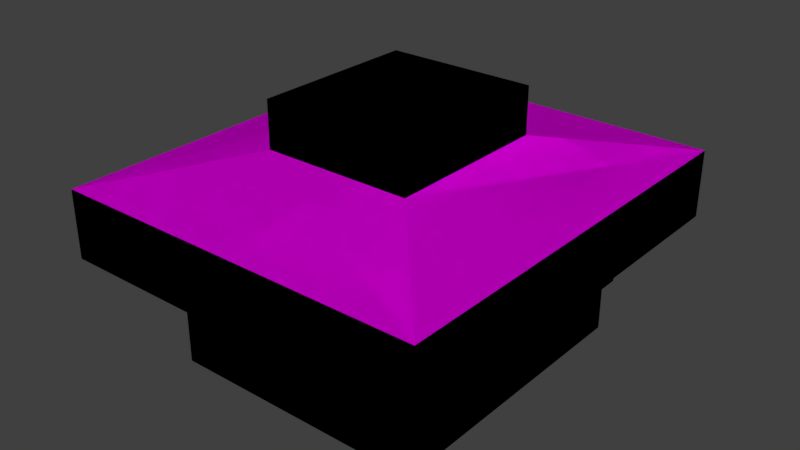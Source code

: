 # Source: quiosque-final-Will.blend  (saved by Blender 2.79.0; exported with 4.5.12 LTS)
import bpy
from mathutils import Matrix  # noqa: F401  (used for matrix-valued properties, if any)

bpy.ops.wm.read_factory_settings(use_empty=True)
scene = bpy.context.scene
scene.name = 'Scene'

# ---- collections
col_collection_1 = bpy.data.collections.new('Collection 1'); scene.collection.children.link(col_collection_1)

# ---- images (referenced by path relative to the original .blend; pixels are not part of the script)
import os
ASSET_DIR = os.environ.get("B2B_ASSET_DIR", "")  # directory of the original .blend (textures are referenced by path, not embedded)
HERE = os.path.dirname(os.path.abspath(__file__))  # packed textures are extracted next to this script under _unpacked/

def load_image(name, relpath, width, height, colorspace="sRGB"):
    """Load a texture the original file referenced (path relative to the .blend, or extracted next to this script)."""
    p = next((c for c in (os.path.join(HERE, relpath), os.path.join(ASSET_DIR, relpath)) if relpath and os.path.exists(c)), "")
    if p:
        img = bpy.data.images.load(p, check_existing=True)
        img.name = name
    else:  # same state as the original file: an image datablock whose file is absent (Cycles renders it pink)
        img = bpy.data.images.new(name, width, height)
        img.source = "FILE"
        img.filepath = "//" + (relpath or name)
    img.colorspace_settings.name = colorspace
    return img
img_ceramica_jpg = load_image('ceramica.jpg', 'ceramica.jpg', 1024, 1024, 'sRGB')
img_branca_jpg = load_image('branca.jpg', 'branca.jpg', 1024, 1024, 'sRGB')
img_telhado_jpg = load_image('telhado.jpg', 'telhado.jpg', 1024, 1024, 'sRGB')
img_azul_escuro_jpg = load_image('azul escuro.jpg', 'azul escuro.jpg', 1024, 1024, 'sRGB')
img_porta_jpg = load_image('porta.jpg', 'porta.jpg', 1024, 1024, 'sRGB')
img_metal_quadrado_jpg = load_image('metal quadrado.jpg', 'metal quadrado.jpg', 1024, 1024, 'sRGB')
img_granito_jpg = load_image('granito.jpg', 'granito.jpg', 1024, 1024, 'sRGB')
img_metal_bordas_jpg = load_image('metal bordas.jpg', 'metal bordas.jpg', 1024, 1024, 'sRGB')
img_bk = load_image('bk', '', 2048, 2048, 'sRGB')

# ---- materials (node trees are filled in below, after node groups)
mat_ceramica = bpy.data.materials.new('ceramica')
mat_ceramica.alpha_threshold = 0.0
mat_ceramica.roughness = 0.5
mat_concreto = bpy.data.materials.new('concreto')
mat_concreto.alpha_threshold = 0.0
mat_concreto.roughness = 0.5
mat_parede = bpy.data.materials.new('parede')
mat_parede.alpha_threshold = 0.0
mat_parede.roughness = 0.5
mat_telhado = bpy.data.materials.new('telhado')
mat_telhado.alpha_threshold = 0.0
mat_telhado.roughness = 0.5
mat_telhado_2 = bpy.data.materials.new('telhado 2')
mat_telhado_2.alpha_threshold = 0.0
mat_telhado_2.roughness = 0.5
mat_porta_lateral = bpy.data.materials.new('porta lateral')
mat_porta_lateral.alpha_threshold = 0.0
mat_porta_lateral.roughness = 0.5
mat_metal_industrial = bpy.data.materials.new('metal industrial')
mat_metal_industrial.alpha_threshold = 0.0
mat_metal_industrial.roughness = 0.5
mat_granito = bpy.data.materials.new('granito')
mat_granito.alpha_threshold = 0.0
mat_granito.roughness = 0.5
mat_metal_bordas = bpy.data.materials.new('metal bordas')
mat_metal_bordas.alpha_threshold = 0.0
mat_metal_bordas.roughness = 0.5
mat_porta_metal = bpy.data.materials.new('porta-metal')
mat_porta_metal.alpha_threshold = 0.0
mat_porta_metal.roughness = 0.5
mat_material = bpy.data.materials.new('Material')
mat_material.alpha_threshold = 0.0
mat_material.roughness = 0.5

# ---- material node trees
mat_ceramica.use_nodes = True; mat_ceramica.node_tree.nodes.clear()
_N = mat_ceramica.node_tree.nodes; _L = mat_ceramica.node_tree.links
n0 = _N.new('ShaderNodeOutputMaterial'); n0.name = 'Material Output'; n0.location = (300, 300)
n1 = _N.new('ShaderNodeTexImage'); n1.name = 'Image Texture'; n1.location = (-171, 417)
n1.width = 140
n1.image = img_ceramica_jpg
n2 = _N.new('ShaderNodeBsdfDiffuse'); n2.name = 'Diffuse BSDF'; n2.location = (51, 306)
n3 = _N.new('ShaderNodeTexCoord'); n3.name = 'Texture Coordinate'; n3.location = (237, -14)
n4 = _N.new('ShaderNodeMapping'); n4.name = 'Mapping'; n4.location = (-242, 18)
n4.vector_type = 'TEXTURE'
n4.inputs[3].default_value = (0.1, 0.1, 1.0)
_L.new(n2.outputs[0], n0.inputs[0])
_L.new(n1.outputs[0], n2.inputs[0])
_L.new(n4.outputs[0], n1.inputs[0])
_L.new(n3.outputs[2], n4.inputs[0])
n0.is_active_output = True
mat_concreto.use_nodes = True; mat_concreto.node_tree.nodes.clear()
_N = mat_concreto.node_tree.nodes; _L = mat_concreto.node_tree.links
n0 = _N.new('ShaderNodeOutputMaterial'); n0.name = 'Material Output'; n0.location = (300, 300)
n1 = _N.new('ShaderNodeBsdfDiffuse'); n1.name = 'Diffuse BSDF'; n1.location = (10, 300)
n2 = _N.new('ShaderNodeTexCoord'); n2.name = 'Texture Coordinate'; n2.location = (305, -87)
n3 = _N.new('ShaderNodeMapping'); n3.name = 'Mapping'; n3.location = (-149, -18)
n3.vector_type = 'TEXTURE'
n3.inputs[3].default_value = (0.2, 0.2, 1.0)
n4 = _N.new('ShaderNodeTexImage'); n4.name = 'Image Texture'; n4.location = (-228, 307)
n4.width = 140
n4.image = img_branca_jpg
_L.new(n1.outputs[0], n0.inputs[0])
_L.new(n4.outputs[0], n1.inputs[0])
_L.new(n3.outputs[0], n4.inputs[0])
_L.new(n2.outputs[2], n3.inputs[0])
n0.is_active_output = True
mat_parede.use_nodes = True; mat_parede.node_tree.nodes.clear()
_N = mat_parede.node_tree.nodes; _L = mat_parede.node_tree.links
n0 = _N.new('ShaderNodeOutputMaterial'); n0.name = 'Material Output'; n0.location = (300, 300)
n1 = _N.new('ShaderNodeBsdfDiffuse'); n1.name = 'Diffuse BSDF'; n1.location = (10, 300)
n2 = _N.new('ShaderNodeTexCoord'); n2.name = 'Texture Coordinate'; n2.location = (350, 89)
n3 = _N.new('ShaderNodeTexImage'); n3.name = 'Image Texture'; n3.location = (116, 578)
n3.width = 140
n3.image = img_ceramica_jpg
n4 = _N.new('ShaderNodeMapping'); n4.name = 'Mapping'; n4.location = (-197, 123)
n4.vector_type = 'TEXTURE'
n4.inputs[3].default_value = (0.1, 0.1, 1.0)
_L.new(n1.outputs[0], n0.inputs[0])
_L.new(n3.outputs[0], n1.inputs[0])
_L.new(n4.outputs[0], n3.inputs[0])
_L.new(n2.outputs[2], n4.inputs[0])
n0.is_active_output = True
mat_telhado.use_nodes = True; mat_telhado.node_tree.nodes.clear()
_N = mat_telhado.node_tree.nodes; _L = mat_telhado.node_tree.links
n0 = _N.new('ShaderNodeOutputMaterial'); n0.name = 'Material Output'; n0.location = (300, 300)
n1 = _N.new('ShaderNodeBsdfDiffuse'); n1.name = 'Diffuse BSDF'; n1.location = (10, 300)
n2 = _N.new('ShaderNodeTexCoord'); n2.name = 'Texture Coordinate'; n2.location = (333, 94)
n3 = _N.new('ShaderNodeTexImage'); n3.name = 'Image Texture'; n3.location = (33, 594)
n3.width = 140
n3.image = img_telhado_jpg
n4 = _N.new('ShaderNodeMapping'); n4.name = 'Mapping'; n4.location = (-238, 107)
n4.vector_type = 'TEXTURE'
n4.inputs[3].default_value = (0.5, 0.5, 1.0)
_L.new(n1.outputs[0], n0.inputs[0])
_L.new(n3.outputs[0], n1.inputs[0])
_L.new(n4.outputs[0], n3.inputs[0])
_L.new(n2.outputs[2], n4.inputs[0])
n0.is_active_output = True
mat_telhado_2.use_nodes = True; mat_telhado_2.node_tree.nodes.clear()
_N = mat_telhado_2.node_tree.nodes; _L = mat_telhado_2.node_tree.links
n0 = _N.new('ShaderNodeOutputMaterial'); n0.name = 'Material Output'; n0.location = (300, 300)
n1 = _N.new('ShaderNodeBsdfDiffuse'); n1.name = 'Diffuse BSDF'; n1.location = (10, 300)
n2 = _N.new('ShaderNodeTexCoord'); n2.name = 'Texture Coordinate'; n2.location = (259, 116)
n3 = _N.new('ShaderNodeTexImage'); n3.name = 'Image Texture'; n3.location = (-201, 476)
n3.width = 140
n3.image = img_azul_escuro_jpg
n4 = _N.new('ShaderNodeMapping'); n4.name = 'Mapping'; n4.location = (-251, 79)
_L.new(n1.outputs[0], n0.inputs[0])
_L.new(n4.outputs[0], n3.inputs[0])
_L.new(n2.outputs[2], n4.inputs[0])
_L.new(n3.outputs[0], n1.inputs[0])
n0.is_active_output = True
mat_porta_lateral.use_nodes = True; mat_porta_lateral.node_tree.nodes.clear()
_N = mat_porta_lateral.node_tree.nodes; _L = mat_porta_lateral.node_tree.links
n0 = _N.new('ShaderNodeOutputMaterial'); n0.name = 'Material Output'; n0.location = (300, 300)
n1 = _N.new('ShaderNodeBsdfDiffuse'); n1.name = 'Diffuse BSDF'; n1.location = (10, 300)
n2 = _N.new('ShaderNodeTexCoord'); n2.name = 'Texture Coordinate'; n2.location = (279, 107)
n3 = _N.new('ShaderNodeMapping'); n3.name = 'Mapping'; n3.location = (-370, 153)
n3.vector_type = 'TEXTURE'
n3.inputs[3].default_value = (0.5, 1.0, 1.0)
n4 = _N.new('ShaderNodeTexImage'); n4.name = 'Image Texture'; n4.location = (-86, 559)
n4.width = 140
n4.image = img_porta_jpg
_L.new(n1.outputs[0], n0.inputs[0])
_L.new(n4.outputs[0], n1.inputs[0])
_L.new(n3.outputs[0], n4.inputs[0])
_L.new(n2.outputs[2], n3.inputs[0])
n0.is_active_output = True
mat_metal_industrial.use_nodes = True; mat_metal_industrial.node_tree.nodes.clear()
_N = mat_metal_industrial.node_tree.nodes; _L = mat_metal_industrial.node_tree.links
n0 = _N.new('ShaderNodeOutputMaterial'); n0.name = 'Material Output'; n0.location = (300, 300)
n1 = _N.new('ShaderNodeBsdfDiffuse'); n1.name = 'Diffuse BSDF'; n1.location = (10, 300)
n2 = _N.new('ShaderNodeTexCoord'); n2.name = 'Texture Coordinate'; n2.location = (277, 125)
n3 = _N.new('ShaderNodeMapping'); n3.name = 'Mapping'; n3.location = (-292, 159)
n3.vector_type = 'TEXTURE'
n3.inputs[2].default_value = (0.0, 0.0, 1.571)
n3.inputs[3].default_value = (-1.0, 0.1, 1.0)
n4 = _N.new('ShaderNodeTexImage'); n4.name = 'Image Texture'; n4.location = (-201, 573)
n4.width = 140
n4.image = img_metal_quadrado_jpg
_L.new(n1.outputs[0], n0.inputs[0])
_L.new(n4.outputs[0], n1.inputs[0])
_L.new(n3.outputs[0], n4.inputs[0])
_L.new(n2.outputs[2], n3.inputs[0])
n0.is_active_output = True
mat_granito.use_nodes = True; mat_granito.node_tree.nodes.clear()
_N = mat_granito.node_tree.nodes; _L = mat_granito.node_tree.links
n0 = _N.new('ShaderNodeOutputMaterial'); n0.name = 'Material Output'; n0.location = (300, 300)
n1 = _N.new('ShaderNodeBsdfDiffuse'); n1.name = 'Diffuse BSDF'; n1.location = (10, 300)
n2 = _N.new('ShaderNodeTexCoord'); n2.name = 'Texture Coordinate'; n2.location = (244, 87)
n3 = _N.new('ShaderNodeTexImage'); n3.name = 'Image Texture'; n3.location = (-174, 507)
n3.width = 140
n3.image = img_granito_jpg
n4 = _N.new('ShaderNodeMapping'); n4.name = 'Mapping'; n4.location = (-330, 126)
n4.vector_type = 'TEXTURE'
n4.inputs[3].default_value = (0.1, 0.1, 1.0)
_L.new(n1.outputs[0], n0.inputs[0])
_L.new(n3.outputs[0], n1.inputs[2])
_L.new(n4.outputs[0], n3.inputs[0])
_L.new(n2.outputs[2], n4.inputs[0])
n0.is_active_output = True
mat_metal_bordas.use_nodes = True; mat_metal_bordas.node_tree.nodes.clear()
_N = mat_metal_bordas.node_tree.nodes; _L = mat_metal_bordas.node_tree.links
n0 = _N.new('ShaderNodeOutputMaterial'); n0.name = 'Material Output'; n0.location = (300, 300)
n1 = _N.new('ShaderNodeBsdfDiffuse'); n1.name = 'Diffuse BSDF'; n1.location = (10, 300)
n2 = _N.new('ShaderNodeTexCoord'); n2.name = 'Texture Coordinate'; n2.location = (254, 108)
n3 = _N.new('ShaderNodeTexImage'); n3.name = 'Image Texture'; n3.location = (-51, 562)
n3.width = 140
n3.image = img_metal_bordas_jpg
n4 = _N.new('ShaderNodeMapping'); n4.name = 'Mapping'; n4.location = (-381, 149)
n4.vector_type = 'TEXTURE'
n4.inputs[3].default_value = (0.9, 0.3, 1.0)
_L.new(n1.outputs[0], n0.inputs[0])
_L.new(n3.outputs[0], n1.inputs[0])
_L.new(n4.outputs[0], n3.inputs[0])
_L.new(n2.outputs[2], n4.inputs[0])
n0.is_active_output = True
mat_porta_metal.use_nodes = True; mat_porta_metal.node_tree.nodes.clear()
_N = mat_porta_metal.node_tree.nodes; _L = mat_porta_metal.node_tree.links
n0 = _N.new('ShaderNodeOutputMaterial'); n0.name = 'Material Output'; n0.location = (300, 300)
n1 = _N.new('ShaderNodeBsdfDiffuse'); n1.name = 'Diffuse BSDF'; n1.location = (10, 300)
n2 = _N.new('ShaderNodeTexCoord'); n2.name = 'Texture Coordinate'; n2.location = (279, 160)
n3 = _N.new('ShaderNodeTexImage'); n3.name = 'Image Texture'; n3.location = (78, 577)
n3.width = 140
n3.image = img_metal_quadrado_jpg
n4 = _N.new('ShaderNodeMapping'); n4.name = 'Mapping'; n4.location = (-326, 170)
n4.vector_type = 'TEXTURE'
n4.inputs[3].default_value = (1.0, 0.3, 1.0)
n5 = _N.new('ShaderNodeMapping'); n5.name = 'Mapping.001'; n5.location = (-326, 170)
n5.vector_type = 'TEXTURE'
n5.inputs[3].default_value = (1.0, 0.3, 1.0)
_L.new(n1.outputs[0], n0.inputs[0])
_L.new(n3.outputs[0], n1.inputs[0])
_L.new(n4.outputs[0], n3.inputs[0])
_L.new(n2.outputs[2], n4.inputs[0])
n0.is_active_output = True
mat_material.use_nodes = True; mat_material.node_tree.nodes.clear()
_N = mat_material.node_tree.nodes; _L = mat_material.node_tree.links
n0 = _N.new('ShaderNodeOutputMaterial'); n0.name = 'Material Output'; n0.location = (300, 300)
n1 = _N.new('ShaderNodeBsdfDiffuse'); n1.name = 'Diffuse BSDF'; n1.location = (10, 300)
n2 = _N.new('ShaderNodeTexImage'); n2.name = 'Image Texture'; n2.location = (-270, 349)
n2.width = 140
n2.image = img_bk
_L.new(n1.outputs[0], n0.inputs[0])
_L.new(n2.outputs[0], n1.inputs[0])
n0.is_active_output = True

# ---- world
world_world = bpy.data.worlds.new('World'); scene.world = world_world
world_world.color = (0.05088, 0.05088, 0.05088)
world_world.use_sun_shadow = False
world_world.sun_shadow_jitter_overblur = 0.0
world_world.cycles.sampling_method = 'MANUAL'

# ---- meshes
me_plane_007 = bpy.data.meshes.new('Plane.007')
me_plane_007.from_pydata([(0.075, -0.2745, 0.0), (0.075, 5.776, 0.0), (-1.875, 5.776, 0.0), (-3.875, 5.626, 0.0), (-3.875, 5.776, 0.0), (-4.875, 5.626, 0.0), (-4.875, 5.776, 0.0), (-5.325, 5.776, 0.0), (-1.875, -0.2745, 0.0), (-5.325, -0.2745, 0.0), (0.075, -0.2745, 1.15), (0.075, 0.1755, 1.15), (-0.075, 0.1755, 1.15), (-0.375, -0.1245, 1.15), (-0.375, -0.2745, 1.15), (0.075, 2.676, 1.15), (-0.075, 2.676, 1.15), (0.075, 2.826, 1.15), (-0.075, 2.826, 1.15), (0.075, 5.326, 1.15), (-0.075, 5.326, 1.15), (0.075, 5.776, 1.15), (-0.375, 5.776, 1.15), (-0.375, 5.626, 1.15), (-1.875, 5.776, 1.15), (-1.875, 5.626, 1.15), (-1.875, -0.1245, 1.15), (-1.875, -0.2745, 1.15), (0.075, 0.1755, 2.15), (-0.075, 0.1755, 2.15), (-0.375, -0.1245, 2.15), (-0.375, -0.2745, 2.15), (0.075, 2.676, 2.15), (-0.075, 2.676, 2.15), (0.075, 2.826, 2.15), (-0.075, 2.826, 2.15), (0.075, 5.326, 2.15), (-0.075, 5.326, 2.15), (-0.375, 5.776, 2.15), (-0.375, 5.626, 2.15), (-1.875, 5.776, 2.15), (-1.875, 5.626, 2.15), (-3.875, 5.776, 2.15), (-3.875, 5.626, 2.15), (-4.875, 5.776, 2.15), (-4.875, 5.626, 2.15), (-1.875, -0.1245, 2.15), (-1.875, -0.2745, 2.15), (0.075, -0.2745, 2.3), (0.075, 0.1755, 2.3), (-0.375, -0.2745, 2.3), (0.075, 5.326, 2.3), (0.075, 5.776, 2.3), (-0.375, 5.776, 2.3), (-1.875, 5.776, 2.3), (-3.875, 5.776, 2.3), (-4.875, 5.776, 2.3), (-5.325, 5.776, 2.3), (-1.875, -0.2745, 2.3), (-5.325, -0.2745, 2.3), (-1.875, 5.776, 1.075), (-1.875, -0.2745, 1.075), (0.075, 5.776, 1.075), (0.075, -0.2745, 1.075), (1.252, -1.593, 2.384), (1.252, 7.094, 2.384), (-6.502, 7.094, 2.384), (-6.502, -1.593, 2.384), (1.252, -1.593, 3.774), (1.252, 7.094, 3.774), (-6.502, 7.094, 3.774), (-6.502, -1.593, 3.774), (-1.073, 1.012, 4.303), (-1.073, 4.489, 4.303), (-4.177, 4.489, 4.303), (-4.177, 1.012, 4.303), (-1.073, 1.012, 5.261), (-1.073, 4.489, 5.261), (-4.177, 4.489, 5.261), (-4.177, 1.012, 5.261), (-1.76, 1.781, 5.261), (-1.76, 3.72, 5.261), (-3.49, 3.72, 5.261), (-3.49, 1.781, 5.261), (-1.76, 1.781, 4.594), (-1.76, 3.72, 4.594), (-3.49, 3.72, 4.594), (-3.49, 1.781, 4.594), (-1.875, -0.4245, 1.075), (-1.875, -0.4245, 1.15), (0.075, -0.4245, 1.15), (0.075, -0.4245, 1.075), (0.226, -0.4245, 1.075), (0.226, -0.4245, 1.15), (0.075, 5.926, 1.15), (-1.875, 5.926, 1.15), (-1.875, 5.926, 1.075), (0.226, 5.926, 1.075), (0.075, 5.926, 1.075), (0.226, 5.926, 1.15)], [], [(22, 23, 39, 38), (12, 16, 15, 11), (18, 20, 19, 17), (23, 22, 24, 25), (16, 33, 32, 15), (14, 13, 26, 27), (60, 24, 95, 96), (43, 45, 44, 42), (17, 18, 35, 34), (27, 26, 46, 47), (25, 24, 40, 41), (15, 17, 34, 32), (20, 37, 36, 19), (11, 12, 29, 28), (13, 14, 31, 30), (4, 55, 54, 2), (10, 11, 49, 48), (21, 52, 51, 19), (52, 21, 22, 53), (40, 38, 39, 41), (36, 37, 35, 34), (29, 28, 32, 33), (36, 51, 49, 28), (54, 53, 38, 40), (42, 44, 56, 55), (50, 58, 47, 31), (31, 47, 46, 30), (62, 1, 2, 60), (48, 50, 14, 10), (7, 9, 59, 57), (56, 6, 7, 57), (1, 62, 63, 0), (45, 5, 6, 44), (9, 8, 58, 59), (67, 71, 70, 66), (57, 66, 65, 52), (48, 64, 67, 59), (59, 67, 66, 57), (52, 65, 64, 48), (71, 75, 74, 70), (65, 69, 68, 64), (66, 70, 69, 65), (64, 68, 71, 67), (74, 78, 77, 73), (69, 73, 72, 68), (70, 74, 73, 69), (68, 72, 75, 71), (79, 83, 82, 78), (72, 76, 79, 75), (75, 79, 78, 74), (73, 77, 76, 72), (81, 85, 84, 80), (77, 81, 80, 76), (78, 82, 81, 77), (76, 80, 83, 79), (85, 86, 87, 84), (82, 86, 85, 81), (80, 84, 87, 83), (83, 87, 86, 82), (89, 88, 92, 93), (92, 97, 99, 93), (91, 88, 61, 63), (27, 61, 88, 89), (97, 96, 95, 99), (95, 24, 21, 94), (62, 60, 96, 98), (10, 27, 89, 90), (33, 29, 12, 16), (37, 35, 18, 20), (41, 39, 23, 25), (26, 13, 30, 46), (3, 5, 45, 43), (43, 42, 4, 3), (93, 99, 94, 90), (63, 61, 8, 0), (97, 92, 91, 98)])
me_plane_007.polygons.foreach_set('material_index', [8, 7, 7, 7, 8, 7, 7, 0, 8, 8, 8, 8, 8, 8, 8, 2, 8, 8, 8, 8, 8, 8, 8, 8, 2, 8, 8, 6, 8, 2, 2, 6, 2, 2, 0, 1, 1, 1, 1, 3, 0, 0, 0, 3, 3, 3, 3, 3, 3, 3, 3, 3, 3, 3, 3, 4, 3, 3, 3, 7, 7, 7, 7, 7, 7, 7, 7, 9, 9, 9, 9, 5, 2, 7, 6, 7])
_uv = me_plane_007.uv_layers.new(name='UVMap')
_uv.uv.foreach_set('vector', [0.3512, 0.02972, 0.3803, 0.02972, 0.3803, 0.2238, 0.3512, 0.2238, 0.0001261, 0.08727, 0.3937, 0.08727, 0.3937, 0.1109, 0.0001261, 0.1109, 0.0001261, 0.0634, 0.3937, 0.0634, 0.3937, 0.08702, 0.0001261, 0.08702, 0.2363, 0.2067, 0.2363, 0.2303, 0.0001261, 0.2303, 0.0001261, 0.2067, 0.4688, 0.02972, 0.4688, 0.2238, 0.4397, 0.2238, 0.4397, 0.02972, 0.2363, 0.2306, 0.2363, 0.2542, 0.0001261, 0.2542, 0.0001261, 0.2306, 0.2365, 0.2185, 0.2365, 0.2067, 0.2602, 0.2067, 0.2602, 0.2185, 0.3443, 0.9363, 0.3443, 0.8788, 0.3531, 0.8788, 0.3531, 0.9363, 0.3803, 0.3124, 0.4094, 0.3124, 0.4094, 0.5065, 0.3803, 0.5065, 0.3213, 0.3124, 0.3504, 0.3124, 0.3504, 0.5065, 0.3213, 0.5065, 0.3807, 0.02972, 0.4098, 0.02972, 0.4098, 0.2238, 0.3807, 0.2238, 0.3508, 0.3124, 0.3799, 0.3124, 0.3799, 0.5065, 0.3508, 0.5065, 0.4393, 0.02972, 0.4393, 0.2238, 0.4102, 0.2238, 0.4102, 0.02972, 0.2917, 0.3124, 0.3209, 0.3124, 0.3209, 0.5065, 0.2917, 0.5065, 0.4692, 0.02972, 0.4984, 0.02972, 0.4984, 0.2238, 0.4692, 0.2238, 0.8789, 0.3712, 0.8789, 0.7419, 0.5566, 0.7419, 0.5566, 0.3712, 0.1757, 0.02972, 0.263, 0.02972, 0.263, 0.2529, 0.1757, 0.2529, 0.1753, 0.02972, 0.1753, 0.2529, 0.08795, 0.2529, 0.08795, 0.02972, 0.0002013, 0.2529, 0.0002012, 0.02972, 0.08754, 0.02972, 0.08754, 0.2529, 0.0002012, 0.3419, 0.2913, 0.3419, 0.2913, 0.371, 0.0002012, 0.371, 0.4854, 0.2533, 0.4854, 0.2824, 0.0002012, 0.2824, 0.0002013, 0.2533, 0.0002012, 0.312, 0.0002012, 0.2828, 0.4854, 0.2828, 0.4854, 0.312, 0.9998, 0.0002012, 0.9998, 0.02932, 0.0002012, 0.02931, 0.0002012, 0.0002012, 0.0002012, 0.3124, 0.2913, 0.3124, 0.2913, 0.3415, 0.0002012, 0.3415, 0.1614, 0.7665, 0.000181, 0.7665, 0.000181, 0.7423, 0.1614, 0.7423, 0.2913, 0.43, 0.0002012, 0.43, 0.0002012, 0.4009, 0.2913, 0.4009, 0.2913, 0.4005, 0.0002012, 0.4005, 0.0002012, 0.3714, 0.2913, 0.3714, 0.2164, 0.8117, 0.2795, 0.8117, 0.2795, 0.9239, 0.2164, 0.9239, 0.3508, 0.2529, 0.2634, 0.2529, 0.2634, 0.02972, 0.3508, 0.02972, 0.9753, 0.3709, 0.0001811, 0.3709, 0.000181, 0.000181, 0.9753, 0.000181, 0.8793, 0.7419, 0.8793, 0.3712, 0.9518, 0.3712, 0.9518, 0.7419, 0.7595, 0.8482, 0.6965, 0.8482, 0.6965, 0.5, 0.7595, 0.5, 0.9756, 0.3467, 0.9756, 0.000181, 0.9998, 0.000181, 0.9998, 0.3467, 0.000181, 0.3712, 0.5562, 0.3712, 0.5562, 0.7419, 0.0001811, 0.7419, 0.0001555, 0.3204, 0.0001555, 0.1604, 0.9998, 0.1604, 0.9998, 0.3204, 0.1356, 0.5769, 0.0001474, 0.4248, 0.8924, 0.4248, 0.757, 0.5769, 0.7571, 0.0003621, 0.8924, 0.1524, 0.0001474, 0.1521, 0.1356, 0.0001474, 0.1519, 0.2885, 0.0001474, 0.1527, 0.9999, 0.1527, 0.8481, 0.2885, 0.8481, 0.2888, 0.9999, 0.4246, 0.0001474, 0.4246, 0.1519, 0.2888, 0.0003191, 0.4251, 0.232, 0.213, 0.5412, 0.213, 0.7728, 0.4251, 0.9998, 0.0001555, 0.9998, 0.1601, 0.0001555, 0.1601, 0.0001555, 0.0001558, 0.0001555, 0.6409, 0.0001555, 0.4809, 0.8924, 0.4809, 0.8924, 0.6409, 0.8924, 0.3207, 0.8924, 0.4806, 0.0001555, 0.4806, 0.0001555, 0.3207, 0.6905, 0.5967, 0.6905, 0.5115, 0.9665, 0.5115, 0.9665, 0.5967, 0.7728, 0.0003191, 0.5412, 0.2124, 0.232, 0.2124, 0.0003191, 0.0003191, 0.0003191, 0.662, 0.2072, 0.4257, 0.4832, 0.4258, 0.6898, 0.6623, 0.6898, 0.6629, 0.4831, 0.8993, 0.2071, 0.8993, 0.0003191, 0.6629, 0.6905, 0.6584, 0.7589, 0.5974, 0.9313, 0.5974, 0.9997, 0.6584, 0.9665, 0.4257, 0.9665, 0.5109, 0.6905, 0.5109, 0.6905, 0.4257, 0.0003191, 0.9851, 0.0003191, 0.8999, 0.3095, 0.8999, 0.3095, 0.9851, 0.6194, 0.8999, 0.6194, 0.9851, 0.3102, 0.9851, 0.3102, 0.8999, 0.8629, 0.7019, 0.8629, 0.7612, 0.6905, 0.7612, 0.6905, 0.7019, 0.9292, 0.8999, 0.8608, 0.961, 0.6884, 0.961, 0.62, 0.8999, 0.6905, 0.8993, 0.7515, 0.8309, 0.9054, 0.8309, 0.9665, 0.8993, 0.9665, 0.7618, 0.9054, 0.8302, 0.7515, 0.8302, 0.6905, 0.7618, 0.6595, 0.0001122, 0.6595, 0.5886, 0.0001122, 0.5886, 0.0001122, 0.0001123, 0.7735, 0.1196, 0.7735, 0.06028, 0.9273, 0.06028, 0.9273, 0.1196, 0.9273, 0.1202, 0.9273, 0.1796, 0.7735, 0.1796, 0.7735, 0.1202, 0.7735, 0.05964, 0.7735, 0.0003191, 0.9458, 0.0003192, 0.9458, 0.05964, 0.0001261, 0.2783, 0.0001261, 0.2665, 0.3309, 0.2665, 0.3309, 0.2783, 0.0001261, 0.04851, 0.8225, 0.0488, 0.8226, 0.06315, 0.0001889, 0.06287, 0.3071, 0.2065, 0.0001261, 0.2065, 0.0001261, 0.1829, 0.3071, 0.1829, 0.2602, 0.2188, 0.2602, 0.2306, 0.2365, 0.2306, 0.2365, 0.2188, 0.3309, 0.2663, 0.0001261, 0.2663, 0.0001261, 0.2545, 0.3309, 0.2545, 0.0001261, 0.1348, 0.0001342, 0.1111, 0.3071, 0.1112, 0.3071, 0.1349, 0.3071, 0.1587, 0.0001261, 0.1587, 0.0001261, 0.1351, 0.3071, 0.1351, 0.3071, 0.1826, 0.0001261, 0.1826, 0.0001261, 0.159, 0.3071, 0.159, 0.8326, 0.3331, 0.0001868, 0.3331, 0.0001868, 0.0001868, 0.8326, 0.0001868, 0.8326, 0.6665, 0.0001868, 0.6665, 0.0001868, 0.3335, 0.8326, 0.3335, 0.0001869, 0.6669, 0.4996, 0.6669, 0.4996, 0.9998, 0.0001868, 0.9998, 0.5, 0.6669, 0.9994, 0.6669, 0.9994, 0.9998, 0.5, 0.9998, 6.819e-05, 6.819e-05, 0.4651, 6.819e-05, 0.4651, 0.9999, 6.841e-05, 0.9999, 0.9764, 0.7178, 0.9522, 0.7178, 0.9522, 0.3712, 0.9764, 0.3712, 0.0001261, 0.02449, 0.9999, 0.02449, 0.9999, 0.04826, 0.0001261, 0.04826, 0.8744, 0.9361, 0.8744, 0.8239, 0.9374, 0.8239, 0.9374, 0.9361, 0.9999, 0.02424, 0.0001261, 0.0239, 0.0001342, 0.0001261, 0.9999, 0.000471])
me_plane_007.materials.append(mat_ceramica)
me_plane_007.materials.append(mat_concreto)
me_plane_007.materials.append(mat_parede)
me_plane_007.materials.append(mat_telhado)
me_plane_007.materials.append(mat_telhado_2)
me_plane_007.materials.append(mat_porta_lateral)
me_plane_007.materials.append(mat_metal_industrial)
me_plane_007.materials.append(mat_granito)
me_plane_007.materials.append(mat_metal_bordas)
me_plane_007.materials.append(mat_porta_metal)
me_plane_007.use_remesh_preserve_volume = False
me_plane_007.use_remesh_preserve_attributes = False
me_plane_007.use_mirror_vertex_groups = False
me_plane_007.update()
me_plane_000 = bpy.data.meshes.new('Plane.000')
me_plane_000.from_pydata([(0.075, -0.2745, 0.0), (0.075, 5.776, 0.0), (-1.875, 5.776, 0.0), (-3.875, 5.626, 0.0), (-3.875, 5.776, 0.0), (-4.875, 5.626, 0.0), (-4.875, 5.776, 0.0), (-5.325, 5.776, 0.0), (-1.875, -0.2745, 0.0), (-5.325, -0.2745, 0.0), (0.075, -0.2745, 1.15), (0.075, 0.1755, 1.15), (-0.075, 0.1755, 1.15), (-0.375, -0.1245, 1.15), (-0.375, -0.2745, 1.15), (0.075, 2.676, 1.15), (-0.075, 2.676, 1.15), (0.075, 2.826, 1.15), (-0.075, 2.826, 1.15), (0.075, 5.326, 1.15), (-0.075, 5.326, 1.15), (0.075, 5.776, 1.15), (-0.375, 5.776, 1.15), (-0.375, 5.626, 1.15), (-1.875, 5.776, 1.15), (-1.875, 5.626, 1.15), (-1.875, -0.1245, 1.15), (-1.875, -0.2745, 1.15), (0.075, 0.1755, 2.15), (-0.075, 0.1755, 2.15), (-0.375, -0.1245, 2.15), (-0.375, -0.2745, 2.15), (0.075, 2.676, 2.15), (-0.075, 2.676, 2.15), (0.075, 2.826, 2.15), (-0.075, 2.826, 2.15), (0.075, 5.326, 2.15), (-0.075, 5.326, 2.15), (-0.375, 5.776, 2.15), (-0.375, 5.626, 2.15), (-1.875, 5.776, 2.15), (-1.875, 5.626, 2.15), (-3.875, 5.776, 2.15), (-3.875, 5.626, 2.15), (-4.875, 5.776, 2.15), (-4.875, 5.626, 2.15), (-1.875, -0.1245, 2.15), (-1.875, -0.2745, 2.15), (0.075, -0.2745, 2.3), (0.075, 0.1755, 2.3), (-0.375, -0.2745, 2.3), (0.075, 5.326, 2.3), (0.075, 5.776, 2.3), (-0.375, 5.776, 2.3), (-1.875, 5.776, 2.3), (-3.875, 5.776, 2.3), (-4.875, 5.776, 2.3), (-5.325, 5.776, 2.3), (-1.875, -0.2745, 2.3), (-5.325, -0.2745, 2.3), (-1.875, 5.776, 1.075), (-1.875, -0.2745, 1.075), (0.075, 5.776, 1.075), (0.075, -0.2745, 1.075), (1.252, -1.593, 2.384), (1.252, 7.094, 2.384), (-6.502, 7.094, 2.384), (-6.502, -1.593, 2.384), (1.252, -1.593, 3.774), (1.252, 7.094, 3.774), (-6.502, 7.094, 3.774), (-6.502, -1.593, 3.774), (-1.073, 1.012, 4.303), (-1.073, 4.489, 4.303), (-4.177, 4.489, 4.303), (-4.177, 1.012, 4.303), (-1.073, 1.012, 5.261), (-1.073, 4.489, 5.261), (-4.177, 4.489, 5.261), (-4.177, 1.012, 5.261), (-1.76, 1.781, 5.261), (-1.76, 3.72, 5.261), (-3.49, 3.72, 5.261), (-3.49, 1.781, 5.261), (-1.76, 1.781, 4.594), (-1.76, 3.72, 4.594), (-3.49, 3.72, 4.594), (-3.49, 1.781, 4.594), (-1.875, -0.4245, 1.075), (-1.875, -0.4245, 1.15), (0.075, -0.4245, 1.15), (0.075, -0.4245, 1.075), (0.226, -0.4245, 1.075), (0.226, -0.4245, 1.15), (0.075, 5.926, 1.15), (-1.875, 5.926, 1.15), (-1.875, 5.926, 1.075), (0.226, 5.926, 1.075), (0.075, 5.926, 1.075), (0.226, 5.926, 1.15)], [], [(22, 23, 39, 38), (12, 16, 15, 11), (18, 20, 19, 17), (23, 22, 24, 25), (16, 33, 32, 15), (14, 13, 26, 27), (60, 24, 95, 96), (43, 45, 44, 42), (17, 18, 35, 34), (27, 26, 46, 47), (25, 24, 40, 41), (15, 17, 34, 32), (20, 37, 36, 19), (11, 12, 29, 28), (13, 14, 31, 30), (4, 55, 54, 2), (10, 11, 49, 48), (21, 52, 51, 19), (52, 21, 22, 53), (40, 38, 39, 41), (36, 37, 35, 34), (29, 28, 32, 33), (36, 51, 49, 28), (54, 53, 38, 40), (42, 44, 56, 55), (50, 58, 47, 31), (31, 47, 46, 30), (62, 1, 2, 60), (48, 50, 14, 10), (7, 9, 59, 57), (56, 6, 7, 57), (1, 62, 63, 0), (45, 5, 6, 44), (9, 8, 58, 59), (67, 71, 70, 66), (57, 66, 65, 52), (48, 64, 67, 59), (59, 67, 66, 57), (52, 65, 64, 48), (71, 75, 74, 70), (65, 69, 68, 64), (66, 70, 69, 65), (64, 68, 71, 67), (74, 78, 77, 73), (69, 73, 72, 68), (70, 74, 73, 69), (68, 72, 75, 71), (79, 83, 82, 78), (72, 76, 79, 75), (75, 79, 78, 74), (73, 77, 76, 72), (81, 85, 84, 80), (77, 81, 80, 76), (78, 82, 81, 77), (76, 80, 83, 79), (85, 86, 87, 84), (82, 86, 85, 81), (80, 84, 87, 83), (83, 87, 86, 82), (89, 88, 92, 93), (92, 97, 99, 93), (91, 88, 61, 63), (27, 61, 88, 89), (97, 96, 95, 99), (95, 24, 21, 94), (62, 60, 96, 98), (10, 27, 89, 90), (33, 29, 12, 16), (37, 35, 18, 20), (41, 39, 23, 25), (26, 13, 30, 46), (3, 5, 45, 43), (43, 42, 4, 3), (93, 99, 94, 90), (63, 61, 8, 0), (97, 92, 91, 98)])
_uv = me_plane_000.uv_layers.new(name='UVMap')
_uv.uv.foreach_set('vector', [0.3619, 0.9363, 0.3531, 0.9363, 0.3531, 0.8788, 0.3619, 0.8788, 0.6789, 0.8425, 0.6789, 0.6986, 0.6877, 0.6986, 0.6877, 0.8425, 0.3741, 0.844, 0.3741, 0.7001, 0.3829, 0.7001, 0.3829, 0.844, 0.3917, 0.9304, 0.3829, 0.9304, 0.3829, 0.844, 0.3917, 0.844, 0.7317, 0.9058, 0.7317, 0.8482, 0.7405, 0.8482, 0.7405, 0.9058, 0.8724, 0.9304, 0.8636, 0.9304, 0.8636, 0.844, 0.8724, 0.844, 0.1315, 0.8569, 0.1271, 0.8569, 0.1271, 0.8482, 0.1315, 0.8482, 0.3443, 0.9363, 0.3443, 0.8788, 0.3531, 0.8788, 0.3531, 0.9363, 0.3267, 0.9363, 0.3179, 0.9363, 0.3179, 0.8788, 0.3267, 0.8788, 0.3443, 0.9363, 0.3355, 0.9363, 0.3355, 0.8788, 0.3443, 0.8788, 0.7492, 0.8482, 0.758, 0.8482, 0.758, 0.9058, 0.7492, 0.9058, 0.9394, 0.6116, 0.9482, 0.6116, 0.9482, 0.6691, 0.9394, 0.6691, 0.7405, 0.9058, 0.7405, 0.8482, 0.7492, 0.8482, 0.7492, 0.9058, 0.3355, 0.9363, 0.3267, 0.9363, 0.3267, 0.8788, 0.3355, 0.8788, 0.1271, 0.9058, 0.1183, 0.9058, 0.1183, 0.8482, 0.1271, 0.8482, 0.5615, 0.831, 0.5615, 0.6986, 0.6789, 0.6986, 0.6789, 0.831, 0.6965, 0.8482, 0.7229, 0.8482, 0.7229, 0.9144, 0.6965, 0.9144, 0.03913, 0.9144, 0.03913, 0.8482, 0.06553, 0.8482, 0.06553, 0.9144, 0.1183, 0.8482, 0.1183, 0.9144, 0.09192, 0.9144, 0.09192, 0.8482, 0.3741, 0.9304, 0.3741, 0.844, 0.3829, 0.844, 0.3829, 0.9304, 0.3917, 0.844, 0.3829, 0.844, 0.3829, 0.7001, 0.3917, 0.7001, 0.3059, 0.8117, 0.3147, 0.8117, 0.3147, 0.9556, 0.3059, 0.9556, 0.9823, 0.5, 0.9911, 0.5, 0.9911, 0.7964, 0.9823, 0.7964, 0.6877, 0.8425, 0.6877, 0.9288, 0.6789, 0.9288, 0.6789, 0.8425, 0.7229, 0.9058, 0.7229, 0.8482, 0.7317, 0.8482, 0.7317, 0.9058, 0.9394, 0.6116, 0.9394, 0.6979, 0.9306, 0.6979, 0.9306, 0.6116, 0.8636, 0.844, 0.8636, 0.9304, 0.8548, 0.9304, 0.8548, 0.844, 0.2164, 0.8117, 0.2795, 0.8117, 0.2795, 0.9239, 0.2164, 0.9239, 0.06553, 0.8482, 0.09192, 0.8482, 0.09192, 0.9144, 0.06553, 0.9144, 0.1349, 0.5, 0.1349, 0.8482, 2.797e-08, 0.8482, 0.0, 0.5, 0.3059, 0.8117, 0.3059, 0.9441, 0.2795, 0.9441, 0.2795, 0.8117, 0.7595, 0.8482, 0.6965, 0.8482, 0.6965, 0.5, 0.7595, 0.5, 0.9462, 0.8239, 0.9462, 0.9476, 0.9374, 0.9476, 0.9374, 0.8239, 0.6965, 0.5, 0.6965, 0.6986, 0.5615, 0.6986, 0.5615, 0.5, 0.2164, 1.0, 0.1349, 1.0, 0.1349, 0.5, 0.2164, 0.5, 0.8406, 0.4241, 0.9096, 0.5, 0.4548, 0.5, 0.5238, 0.4241, 0.5238, 0.07588, 0.4548, 8.234e-08, 0.9096, 0.0, 0.8406, 0.07588, 0.8406, 0.07588, 0.9096, 0.0, 0.9096, 0.5, 0.8406, 0.4241, 0.5238, 0.4241, 0.4548, 0.5, 0.4548, 8.234e-08, 0.5238, 0.07588, 0.0, 9.606e-08, 0.1364, 0.1499, 0.1364, 0.3501, 1.119e-07, 0.5, 0.9911, 0.5, 0.9096, 0.5, 0.9096, 1.372e-08, 0.9911, 0.0, 0.48, 0.9463, 0.3985, 0.9463, 0.3985, 0.5, 0.48, 0.5, 0.5615, 0.9463, 0.48, 0.9463, 0.48, 0.5, 0.5615, 0.5, 0.7595, 0.7001, 0.8157, 0.7001, 0.8157, 0.8788, 0.7595, 0.8788, 0.4548, 0.5, 0.3184, 0.3501, 0.3184, 0.1499, 0.4548, 0.0, 1.119e-07, 0.5, 0.1364, 0.3501, 0.3184, 0.3501, 0.4548, 0.5, 0.4548, 0.0, 0.3184, 0.1499, 0.1364, 0.1499, 0.0, 9.606e-08, 0.2164, 0.5, 0.2567, 0.5443, 0.2567, 0.6558, 0.2164, 0.7001, 0.3179, 0.7001, 0.3741, 0.7001, 0.3741, 0.8788, 0.3179, 0.8788, 0.8157, 0.7001, 0.7595, 0.7001, 0.7595, 0.5, 0.8157, 0.5, 0.8157, 0.5, 0.8719, 0.5, 0.8719, 0.7001, 0.8157, 0.7001, 0.9306, 0.5, 0.9697, 0.5, 0.9697, 0.6116, 0.9306, 0.6116, 0.3985, 0.7001, 0.3582, 0.6558, 0.3582, 0.5443, 0.3985, 0.5, 0.2164, 0.7001, 0.2567, 0.6558, 0.3582, 0.6558, 0.3985, 0.7001, 0.3985, 0.5, 0.3582, 0.5443, 0.2567, 0.5443, 0.2164, 0.5, 0.2164, 0.7001, 0.3179, 0.7001, 0.3179, 0.8117, 0.2164, 0.8117, 0.8548, 0.9436, 0.8157, 0.9436, 0.8157, 0.844, 0.8548, 0.844, 0.0, 0.8482, 0.03913, 0.8482, 0.03913, 0.9478, 2.797e-08, 0.9478, 0.933, 0.7001, 0.9722, 0.7001, 0.9722, 0.8117, 0.933, 0.8117, 0.3961, 0.8211, 0.3917, 0.8211, 0.3917, 0.7001, 0.3961, 0.7001, 0.9823, 0.5, 0.9823, 0.8655, 0.9779, 0.8655, 0.9779, 0.5, 0.6965, 0.8223, 0.6965, 0.9346, 0.6877, 0.9346, 0.6877, 0.8223, 0.8719, 0.6439, 0.8763, 0.6439, 0.8763, 0.6525, 0.8719, 0.6525, 0.3961, 0.8211, 0.3961, 0.942, 0.3917, 0.942, 0.3917, 0.8211, 0.955, 0.8239, 0.9638, 0.8239, 0.9638, 0.9361, 0.955, 0.9361, 0.9462, 0.9361, 0.9462, 0.8239, 0.955, 0.8239, 0.955, 0.9361, 0.9726, 0.8239, 0.9726, 0.9361, 0.9638, 0.9361, 0.9638, 0.8239, 0.8157, 0.844, 0.8157, 0.7001, 0.8744, 0.7001, 0.8744, 0.844, 0.8719, 0.6439, 0.8719, 0.5, 0.9306, 0.5, 0.9306, 0.6439, 0.6202, 0.9173, 0.6202, 0.831, 0.6789, 0.831, 0.6789, 0.9173, 0.5615, 0.9173, 0.5615, 0.831, 0.6202, 0.831, 0.6202, 0.9173, 0.933, 0.8239, 0.8744, 0.8239, 0.8744, 0.7001, 0.933, 0.7001, 0.6877, 0.6986, 0.6965, 0.6986, 0.6965, 0.8223, 0.6877, 0.8223, 1.0, 0.3655, 1.0, 0.731, 0.9911, 0.731, 0.9911, 0.3655, 0.8744, 0.9361, 0.8744, 0.8239, 0.9374, 0.8239, 0.9374, 0.9361, 0.9911, 0.3655, 0.9911, 1.715e-09, 1.0, 0.0, 1.0, 0.3655])
me_plane_000.materials.append(mat_material)
me_plane_000.use_remesh_preserve_volume = False
me_plane_000.use_remesh_preserve_attributes = False
me_plane_000.use_mirror_vertex_groups = False
me_plane_000.update()

# ---- objects
ob_hp = bpy.data.objects.new('hp', me_plane_007)
ob_hp_001 = bpy.data.objects.new('hp.001', me_plane_000)

# ---- transforms, parenting, visibility, modifiers, constraints
ob_hp.location = (0.0, 0.1995, 0.0)
ob_hp.lineart.crease_threshold = 0.0
ob_hp_001.location = (0.0, 0.1995, 0.0)
ob_hp_001.lineart.crease_threshold = 0.0

# ---- collection membership
col_collection_1.objects.link(ob_hp)
col_collection_1.objects.link(ob_hp_001)

# ---- scene / render settings (as saved in the file)
scene.frame_start = 1; scene.frame_end = 250; scene.frame_set(1)
scene.render.engine = 'CYCLES'
scene.render.resolution_percentage = 50
scene.render.dither_intensity = 0.0
scene.cycles.use_denoising = False
scene.cycles.samples = 128
scene.cycles.sampling_pattern = 'TABULATED_SOBOL'
scene.cycles.use_adaptive_sampling = False
scene.cycles.use_light_tree = False
scene.cycles.blur_glossy = 0.0
scene.cycles.sample_clamp_indirect = 0.0
scene.cycles.bake_type = 'ENVIRONMENT'
scene.view_settings.view_transform = 'Standard'
bpy.context.view_layer.update()

# ---- added for rendering (the .blend has no active camera and no usable light): camera, sun
cam_auto = bpy.data.cameras.new('AutoCamera')
cam_auto.lens = 50.0
cam_auto.sensor_width = 36.0
cam_auto.clip_end = 1000.0
ob_auto_camera = bpy.data.objects.new('AutoCamera', cam_auto)
scene.collection.objects.link(ob_auto_camera)
ob_auto_camera.location = (9.19648, -11.2358, 12.0876)
ob_auto_camera.rotation_euler = (1.09748, -7.21219e-08, 0.694738)
scene.camera = ob_auto_camera
light_auto_sun = bpy.data.lights.new('AutoSun', 'SUN')
light_auto_sun.energy = 3.0
light_auto_sun.angle = 0.0523599
ob_auto_sun = bpy.data.objects.new('AutoSun', light_auto_sun)
scene.collection.objects.link(ob_auto_sun)
ob_auto_sun.rotation_euler = (0.872665, 0.174533, 0.523599)
bpy.context.view_layer.update()
